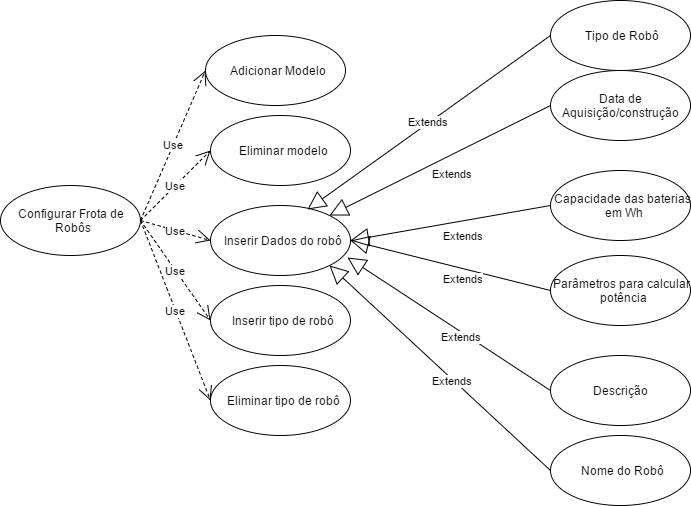

The diagram above was exported from draw.io. Its source (the exported page's mxGraphModel, read from the mxfile embedded in the PNG):
<mxGraphModel dx="1282" dy="480" grid="1" gridSize="10" guides="1" tooltips="1" connect="1" arrows="1" fold="1" page="1" pageScale="1" pageWidth="850" pageHeight="1100" background="#ffffff" math="0" shadow="0">
  <root>
    <mxCell id="0" />
    <mxCell id="1" parent="0" />
    <mxCell id="2" value="Configurar Frota de&amp;nbsp;&lt;br&gt;Robôs" style="ellipse;whiteSpace=wrap;html=1;" vertex="1" parent="1">
      <mxGeometry x="80" y="190" width="140" height="70" as="geometry" />
    </mxCell>
    <mxCell id="3" value="Adicionar Modelo&lt;br&gt;" style="ellipse;whiteSpace=wrap;html=1;" vertex="1" parent="1">
      <mxGeometry x="285" y="40" width="140" height="70" as="geometry" />
    </mxCell>
    <mxCell id="4" value="Eliminar modelo" style="ellipse;whiteSpace=wrap;html=1;" vertex="1" parent="1">
      <mxGeometry x="290" y="120" width="140" height="70" as="geometry" />
    </mxCell>
    <mxCell id="5" value="Inserir Dados do robô" style="ellipse;whiteSpace=wrap;html=1;" vertex="1" parent="1">
      <mxGeometry x="290" y="210" width="140" height="70" as="geometry" />
    </mxCell>
    <mxCell id="6" value="Inserir tipo de robô" style="ellipse;whiteSpace=wrap;html=1;" vertex="1" parent="1">
      <mxGeometry x="290" y="290" width="140" height="70" as="geometry" />
    </mxCell>
    <mxCell id="7" value="Eliminar tipo de robô" style="ellipse;whiteSpace=wrap;html=1;" vertex="1" parent="1">
      <mxGeometry x="290" y="370" width="140" height="70" as="geometry" />
    </mxCell>
    <mxCell id="8" value="Use" style="endArrow=open;endSize=12;dashed=1;html=1;exitX=1;exitY=0.5;entryX=0;entryY=0.5;" edge="1" parent="1" source="2" target="3">
      <mxGeometry width="160" relative="1" as="geometry">
        <mxPoint x="120" y="290" as="sourcePoint" />
        <mxPoint x="280" y="290" as="targetPoint" />
      </mxGeometry>
    </mxCell>
    <mxCell id="9" value="Use" style="endArrow=open;endSize=12;dashed=1;html=1;exitX=1;exitY=0.5;entryX=0;entryY=0.5;" edge="1" parent="1" source="2" target="4">
      <mxGeometry x="230" y="85" width="160" as="geometry">
        <mxPoint x="230" y="235" as="sourcePoint" />
        <mxPoint x="295" y="85" as="targetPoint" />
      </mxGeometry>
    </mxCell>
    <mxCell id="10" value="Use" style="endArrow=open;endSize=12;dashed=1;html=1;exitX=1;exitY=0.5;entryX=0;entryY=0.5;" edge="1" parent="1" source="2" target="5">
      <mxGeometry x="240" y="95" width="160" as="geometry">
        <mxPoint x="230" y="235" as="sourcePoint" />
        <mxPoint x="300" y="165" as="targetPoint" />
      </mxGeometry>
    </mxCell>
    <mxCell id="11" value="Use" style="endArrow=open;endSize=12;dashed=1;html=1;exitX=1;exitY=0.5;entryX=0;entryY=0.5;" edge="1" parent="1" source="2" target="6">
      <mxGeometry x="250" y="105" width="160" as="geometry">
        <mxPoint x="230" y="235" as="sourcePoint" />
        <mxPoint x="300" y="255" as="targetPoint" />
      </mxGeometry>
    </mxCell>
    <mxCell id="12" value="Use" style="endArrow=open;endSize=12;dashed=1;html=1;exitX=1;exitY=0.5;entryX=0;entryY=0.5;" edge="1" parent="1" source="2" target="7">
      <mxGeometry x="260" y="115" width="160" as="geometry">
        <mxPoint x="230" y="235" as="sourcePoint" />
        <mxPoint x="300" y="335" as="targetPoint" />
      </mxGeometry>
    </mxCell>
    <mxCell id="14" value="Data de Aquisição/construção" style="ellipse;whiteSpace=wrap;html=1;" vertex="1" parent="1">
      <mxGeometry x="630" y="75" width="140" height="70" as="geometry" />
    </mxCell>
    <mxCell id="15" value="Capacidade das baterias&amp;nbsp;&lt;div&gt;em Wh&lt;/div&gt;" style="ellipse;whiteSpace=wrap;html=1;" vertex="1" parent="1">
      <mxGeometry x="630" y="175" width="140" height="70" as="geometry" />
    </mxCell>
    <mxCell id="16" value="Parâmetros para calcular&amp;nbsp;&lt;div&gt;potência&lt;/div&gt;" style="ellipse;whiteSpace=wrap;html=1;" vertex="1" parent="1">
      <mxGeometry x="630" y="260" width="140" height="70" as="geometry" />
    </mxCell>
    <mxCell id="17" value="Descrição" style="ellipse;whiteSpace=wrap;html=1;" vertex="1" parent="1">
      <mxGeometry x="630" y="360" width="140" height="70" as="geometry" />
    </mxCell>
    <mxCell id="22" value="Tipo de Robô" style="ellipse;whiteSpace=wrap;html=1;" vertex="1" parent="1">
      <mxGeometry x="630" y="5" width="140" height="70" as="geometry" />
    </mxCell>
    <mxCell id="24" value="Nome do Robô" style="ellipse;whiteSpace=wrap;html=1;" vertex="1" parent="1">
      <mxGeometry x="630" y="440" width="140" height="70" as="geometry" />
    </mxCell>
    <mxCell id="26" value="Extends" style="endArrow=block;endSize=16;endFill=0;html=1;entryX=0.691;entryY=0.054;exitX=0;exitY=0.5;entryPerimeter=0;" edge="1" parent="1" source="22" target="5">
      <mxGeometry width="160" relative="1" as="geometry">
        <mxPoint x="490" y="90" as="sourcePoint" />
        <mxPoint x="650" y="90" as="targetPoint" />
      </mxGeometry>
    </mxCell>
    <mxCell id="27" value="Extends" style="endArrow=block;endSize=16;endFill=0;html=1;entryX=1;entryY=0;exitX=0;exitY=0.5;" edge="1" parent="1" source="14" target="5">
      <mxGeometry x="5" y="60" width="160" as="geometry">
        <mxPoint x="645" y="110" as="sourcePoint" />
        <mxPoint x="440" y="145" as="targetPoint" />
        <mxPoint x="13" y="13" as="offset" />
      </mxGeometry>
    </mxCell>
    <mxCell id="28" value="Extends" style="endArrow=block;endSize=16;endFill=0;html=1;entryX=1;entryY=0.5;exitX=0;exitY=0.5;" edge="1" parent="1" source="15" target="5">
      <mxGeometry x="15" y="70" width="160" as="geometry">
        <mxPoint x="640" y="120" as="sourcePoint" />
        <mxPoint x="440" y="165" as="targetPoint" />
        <mxPoint x="13" y="13" as="offset" />
      </mxGeometry>
    </mxCell>
    <mxCell id="29" value="Extends" style="endArrow=block;endSize=16;endFill=0;html=1;entryX=1;entryY=0.5;exitX=0;exitY=0.5;" edge="1" parent="1" source="16" target="5">
      <mxGeometry x="25" y="80" width="160" as="geometry">
        <mxPoint x="640" y="220" as="sourcePoint" />
        <mxPoint x="440" y="255" as="targetPoint" />
        <mxPoint x="13" y="13" as="offset" />
      </mxGeometry>
    </mxCell>
    <mxCell id="31" value="Extends" style="endArrow=block;endSize=16;endFill=0;html=1;entryX=0.977;entryY=0.74;exitX=0;exitY=0.5;entryPerimeter=0;" edge="1" parent="1" source="17" target="5">
      <mxGeometry x="12" y="166" width="160" as="geometry">
        <mxPoint x="617" y="381" as="sourcePoint" />
        <mxPoint x="400" y="340" as="targetPoint" />
        <mxPoint x="13" y="13" as="offset" />
      </mxGeometry>
    </mxCell>
    <mxCell id="32" value="Extends" style="endArrow=block;endSize=16;endFill=0;html=1;entryX=1;entryY=1;exitX=0;exitY=0.5;" edge="1" parent="1" source="24" target="5">
      <mxGeometry x="45" y="100" width="160" as="geometry">
        <mxPoint x="650" y="315" as="sourcePoint" />
        <mxPoint x="433" y="274" as="targetPoint" />
        <mxPoint x="13" y="13" as="offset" />
      </mxGeometry>
    </mxCell>
  </root>
</mxGraphModel>